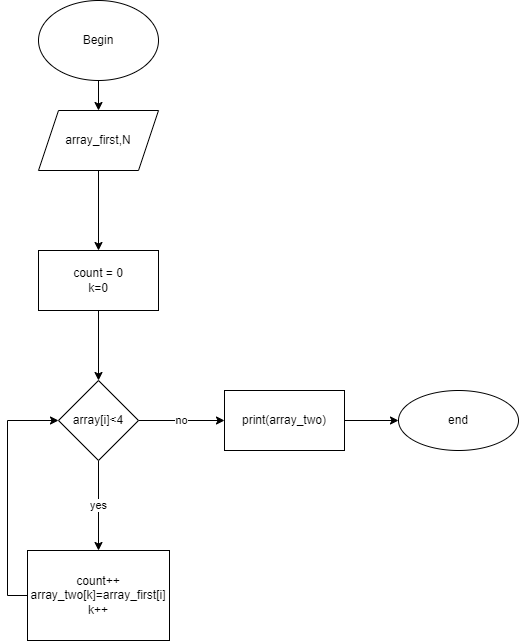

The diagram above was exported from draw.io. Its source (the exported page's mxGraphModel, read from the mxfile embedded in the PNG):
<mxGraphModel dx="1381" dy="795" grid="1" gridSize="10" guides="1" tooltips="1" connect="1" arrows="1" fold="1" page="1" pageScale="1" pageWidth="827" pageHeight="1169" math="0" shadow="0">
  <root>
    <mxCell id="0" />
    <mxCell id="1" parent="0" />
    <mxCell id="TQvHPCzQy4flAONuQc50-3" value="" style="edgeStyle=orthogonalEdgeStyle;rounded=0;orthogonalLoop=1;jettySize=auto;html=1;" edge="1" parent="1" source="TQvHPCzQy4flAONuQc50-1" target="TQvHPCzQy4flAONuQc50-2">
      <mxGeometry relative="1" as="geometry" />
    </mxCell>
    <mxCell id="TQvHPCzQy4flAONuQc50-1" value="Begin" style="ellipse;whiteSpace=wrap;html=1;" vertex="1" parent="1">
      <mxGeometry x="354" y="50" width="120" height="80" as="geometry" />
    </mxCell>
    <mxCell id="TQvHPCzQy4flAONuQc50-5" value="" style="edgeStyle=orthogonalEdgeStyle;rounded=0;orthogonalLoop=1;jettySize=auto;html=1;" edge="1" parent="1" source="TQvHPCzQy4flAONuQc50-2" target="TQvHPCzQy4flAONuQc50-4">
      <mxGeometry relative="1" as="geometry" />
    </mxCell>
    <mxCell id="TQvHPCzQy4flAONuQc50-2" value="array_first,N" style="shape=parallelogram;perimeter=parallelogramPerimeter;whiteSpace=wrap;html=1;fixedSize=1;" vertex="1" parent="1">
      <mxGeometry x="354" y="160" width="120" height="60" as="geometry" />
    </mxCell>
    <mxCell id="TQvHPCzQy4flAONuQc50-7" value="" style="edgeStyle=orthogonalEdgeStyle;rounded=0;orthogonalLoop=1;jettySize=auto;html=1;" edge="1" parent="1" source="TQvHPCzQy4flAONuQc50-4" target="TQvHPCzQy4flAONuQc50-6">
      <mxGeometry relative="1" as="geometry" />
    </mxCell>
    <mxCell id="TQvHPCzQy4flAONuQc50-4" value="count = 0&lt;br&gt;k=0&lt;br&gt;" style="whiteSpace=wrap;html=1;" vertex="1" parent="1">
      <mxGeometry x="354" y="300" width="120" height="60" as="geometry" />
    </mxCell>
    <mxCell id="TQvHPCzQy4flAONuQc50-9" value="yes" style="edgeStyle=orthogonalEdgeStyle;rounded=0;orthogonalLoop=1;jettySize=auto;html=1;" edge="1" parent="1" source="TQvHPCzQy4flAONuQc50-6" target="TQvHPCzQy4flAONuQc50-8">
      <mxGeometry relative="1" as="geometry" />
    </mxCell>
    <mxCell id="TQvHPCzQy4flAONuQc50-12" value="no" style="edgeStyle=orthogonalEdgeStyle;rounded=0;orthogonalLoop=1;jettySize=auto;html=1;" edge="1" parent="1" source="TQvHPCzQy4flAONuQc50-6" target="TQvHPCzQy4flAONuQc50-11">
      <mxGeometry relative="1" as="geometry" />
    </mxCell>
    <mxCell id="TQvHPCzQy4flAONuQc50-6" value="array[i]&amp;lt;4" style="rhombus;whiteSpace=wrap;html=1;" vertex="1" parent="1">
      <mxGeometry x="374" y="430" width="80" height="80" as="geometry" />
    </mxCell>
    <mxCell id="TQvHPCzQy4flAONuQc50-10" style="edgeStyle=orthogonalEdgeStyle;rounded=0;orthogonalLoop=1;jettySize=auto;html=1;exitX=0;exitY=0.5;exitDx=0;exitDy=0;entryX=0;entryY=0.5;entryDx=0;entryDy=0;" edge="1" parent="1" source="TQvHPCzQy4flAONuQc50-8" target="TQvHPCzQy4flAONuQc50-6">
      <mxGeometry relative="1" as="geometry" />
    </mxCell>
    <mxCell id="TQvHPCzQy4flAONuQc50-8" value="count++&lt;br&gt;array_two[k]=array_first[i]&lt;br&gt;k++" style="whiteSpace=wrap;html=1;" vertex="1" parent="1">
      <mxGeometry x="343" y="600" width="142" height="90" as="geometry" />
    </mxCell>
    <mxCell id="TQvHPCzQy4flAONuQc50-14" value="" style="edgeStyle=orthogonalEdgeStyle;rounded=0;orthogonalLoop=1;jettySize=auto;html=1;" edge="1" parent="1" source="TQvHPCzQy4flAONuQc50-11" target="TQvHPCzQy4flAONuQc50-13">
      <mxGeometry relative="1" as="geometry" />
    </mxCell>
    <mxCell id="TQvHPCzQy4flAONuQc50-11" value="print(array_two)" style="whiteSpace=wrap;html=1;" vertex="1" parent="1">
      <mxGeometry x="540" y="440" width="120" height="60" as="geometry" />
    </mxCell>
    <mxCell id="TQvHPCzQy4flAONuQc50-13" value="end" style="ellipse;whiteSpace=wrap;html=1;" vertex="1" parent="1">
      <mxGeometry x="714" y="440" width="120" height="60" as="geometry" />
    </mxCell>
  </root>
</mxGraphModel>